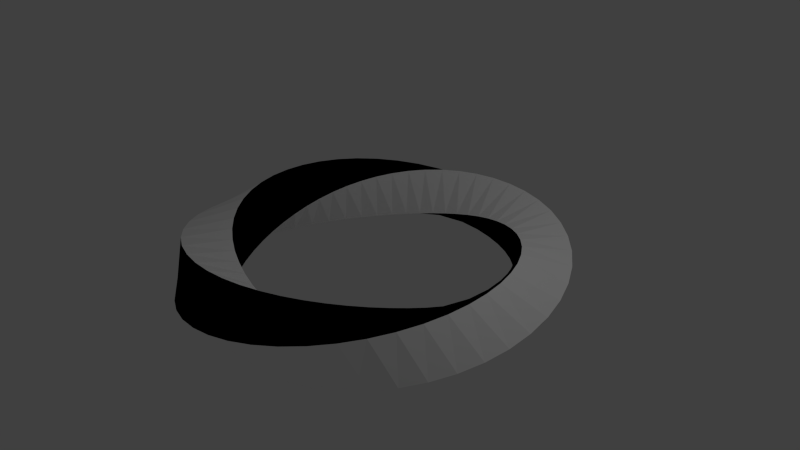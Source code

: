 # Source: m_09_a.blend  (saved by Blender 2.76.0; exported with 4.5.12 LTS)
import bpy
from mathutils import Matrix  # noqa: F401  (used for matrix-valued properties, if any)

bpy.ops.wm.read_factory_settings(use_empty=True)
scene = bpy.context.scene
scene.name = 'Scene'

# ---- collections
col_collection_1 = bpy.data.collections.new('Collection 1'); scene.collection.children.link(col_collection_1)

# ---- materials (node trees are filled in below, after node groups)
mat_001 = bpy.data.materials.new('Матеріал.001')
mat_001.alpha_threshold = 0.0
mat_001.use_transparent_shadow = False
mat_001.diffuse_color = (0.0, 0.0, 0.0, 1.0)
mat_001.roughness = 0.5
mat_x = bpy.data.materials.new('Матеріал')
mat_x.alpha_threshold = 0.0
mat_x.use_transparent_shadow = False
mat_x.diffuse_color = (1.0, 1.0, 1.0, 1.0)
mat_x.roughness = 0.5

# ---- material node trees

# ---- world
world_world = bpy.data.worlds.new('World'); scene.world = world_world
world_world.color = (0.05088, 0.05088, 0.05088)
world_world.use_sun_shadow = False
world_world.sun_shadow_jitter_overblur = 0.0
world_world.cycles.sampling_method = 'MANUAL'
world_world.cycles.sample_map_resolution = 256

# ---- cameras
cam_camera = bpy.data.cameras.new('Camera')
cam_camera.clip_end = 100.0
cam_camera.lens = 35.0
cam_camera.sensor_width = 32.0
cam_camera.sensor_height = 18.0
cam_camera.ortho_scale = 7.314
cam_camera.dof.focus_distance = 0.0
cam_camera.dof.aperture_fstop = 128.0

# ---- lights
light_lamp = bpy.data.lights.new('Lamp', 'POINT')
light_lamp.transmission_factor = 0.0
light_lamp.cutoff_distance = 30.0
light_lamp.energy = 100.0
light_lamp.shadow_buffer_clip_start = 1.001
light_lamp.shadow_soft_size = 0.1
light_lamp.shadow_maximum_resolution = 0.006
light_lamp.use_absolute_resolution = True
light_lamp.cycles.use_multiple_importance_sampling = False

# ---- meshes
me_twistedtorus_001 = bpy.data.meshes.new('TwistedTorus.001')
me_twistedtorus_001.from_pydata([(2.576, 0.0, 0.0), (2.123, 0.0, 0.4536), (1.669, 0.0, 5.555e-17), (2.123, 0.0, -0.4536), (2.553, 0.3225, 0.05685), (2.05, 0.2589, 0.45), (1.66, 0.2097, -0.05685), (2.162, 0.2732, -0.45), (2.482, 0.6372, 0.1128), (1.947, 0.4999, 0.4393), (1.631, 0.4187, -0.1128), (2.165, 0.556, -0.4393), (2.366, 0.9367, 0.167), (1.818, 0.72, 0.4217), (1.582, 0.6262, -0.167), (2.129, 0.8429, -0.4217), (2.209, 1.214, 0.2185), (1.669, 0.9174, 0.3975), (1.512, 0.8312, -0.2185), (2.052, 1.128, -0.3975), (2.014, 1.463, 0.2666), (1.502, 1.091, 0.367), (1.42, 1.032, -0.2666), (1.933, 1.404, -0.367), (1.788, 1.679, 0.3105), (1.321, 1.241, 0.3306), (1.306, 1.227, -0.3105), (1.774, 1.666, -0.3306), (1.537, 1.858, 0.3495), (1.13, 1.366, 0.2891), (1.169, 1.413, -0.3495), (1.576, 1.905, -0.2891), (1.268, 1.998, 0.383), (0.9322, 1.469, 0.243), (1.007, 1.587, -0.383), (1.343, 2.116, -0.243), (0.9861, 2.095, 0.4104), (0.7291, 1.549, 0.1931), (0.8216, 1.746, -0.4104), (1.079, 2.292, -0.1931), (0.6993, 2.152, 0.4314), (0.5227, 1.609, 0.1402), (0.6127, 1.886, -0.4314), (0.7893, 2.429, -0.1402), (0.4137, 2.169, 0.4456), (0.3143, 1.648, 0.08499), (0.3818, 2.002, -0.4456), (0.4813, 2.523, -0.08499), (0.1351, 2.147, 0.4527), (0.1049, 1.667, 0.02848), (0.1315, 2.09, -0.4527), (0.1617, 2.57, -0.02848), (-0.1315, 2.09, 0.4527), (-0.1049, 1.667, -0.02848), (-0.1351, 2.147, -0.4527), (-0.1617, 2.57, 0.02848), (-0.3818, 2.002, 0.4456), (-0.3143, 1.648, -0.08499), (-0.4137, 2.169, -0.4456), (-0.4813, 2.523, 0.08499), (-0.6127, 1.886, 0.4314), (-0.5227, 1.609, -0.1402), (-0.6993, 2.152, -0.4314), (-0.7893, 2.429, 0.1402), (-0.8216, 1.746, 0.4104), (-0.7291, 1.549, -0.1931), (-0.9861, 2.095, -0.4104), (-1.079, 2.292, 0.1931), (-1.007, 1.587, 0.383), (-0.9322, 1.469, -0.243), (-1.268, 1.998, -0.383), (-1.343, 2.116, 0.243), (-1.169, 1.413, 0.3495), (-1.13, 1.366, -0.2891), (-1.537, 1.858, -0.3495), (-1.576, 1.905, 0.2891), (-1.306, 1.227, 0.3105), (-1.321, 1.241, -0.3306), (-1.788, 1.679, -0.3105), (-1.774, 1.666, 0.3306), (-1.42, 1.032, 0.2666), (-1.502, 1.091, -0.367), (-2.014, 1.463, -0.2666), (-1.933, 1.404, 0.367), (-1.512, 0.8312, 0.2185), (-1.669, 0.9174, -0.3975), (-2.209, 1.214, -0.2185), (-2.052, 1.128, 0.3975), (-1.582, 0.6262, 0.167), (-1.818, 0.72, -0.4217), (-2.366, 0.9367, -0.167), (-2.129, 0.8429, 0.4217), (-1.631, 0.4187, 0.1128), (-1.947, 0.4999, -0.4393), (-2.482, 0.6372, -0.1128), (-2.165, 0.556, 0.4393), (-1.66, 0.2097, 0.05685), (-2.05, 0.2589, -0.45), (-2.553, 0.3225, -0.05685), (-2.162, 0.2732, 0.45), (-1.669, 1.459e-07, 5.555e-17), (-2.123, 1.856e-07, -0.4536), (-2.576, 2.252e-07, -1.111e-16), (-2.123, 1.856e-07, 0.4536), (-1.66, -0.2097, -0.05685), (-2.162, -0.2732, -0.45), (-2.553, -0.3225, 0.05685), (-2.05, -0.2589, 0.45), (-1.631, -0.4187, -0.1128), (-2.165, -0.556, -0.4393), (-2.482, -0.6372, 0.1128), (-1.947, -0.4999, 0.4393), (-1.582, -0.6262, -0.167), (-2.129, -0.8429, -0.4217), (-2.366, -0.9367, 0.167), (-1.818, -0.72, 0.4217), (-1.512, -0.8312, -0.2185), (-2.052, -1.128, -0.3975), (-2.209, -1.214, 0.2185), (-1.669, -0.9174, 0.3975), (-1.42, -1.032, -0.2666), (-1.933, -1.404, -0.367), (-2.014, -1.463, 0.2666), (-1.502, -1.091, 0.367), (-1.306, -1.227, -0.3105), (-1.774, -1.666, -0.3306), (-1.788, -1.679, 0.3105), (-1.321, -1.241, 0.3306), (-1.169, -1.413, -0.3495), (-1.576, -1.905, -0.2891), (-1.537, -1.858, 0.3495), (-1.13, -1.366, 0.2891), (-1.007, -1.587, -0.383), (-1.343, -2.116, -0.243), (-1.268, -1.998, 0.383), (-0.9322, -1.469, 0.243), (-0.8216, -1.746, -0.4104), (-1.079, -2.292, -0.1931), (-0.9861, -2.095, 0.4104), (-0.7291, -1.549, 0.1931), (-0.6127, -1.886, -0.4314), (-0.7893, -2.429, -0.1402), (-0.6993, -2.152, 0.4314), (-0.5227, -1.609, 0.1402), (-0.3818, -2.002, -0.4456), (-0.4813, -2.523, -0.08499), (-0.4137, -2.169, 0.4456), (-0.3143, -1.648, 0.08499), (-0.1315, -2.09, -0.4527), (-0.1617, -2.57, -0.02848), (-0.1351, -2.147, 0.4527), (-0.1049, -1.667, 0.02848), (0.1351, -2.147, -0.4527), (0.1617, -2.57, 0.02848), (0.1315, -2.09, 0.4527), (0.1049, -1.667, -0.02848), (0.4137, -2.169, -0.4456), (0.4813, -2.523, 0.08499), (0.3818, -2.002, 0.4456), (0.3143, -1.648, -0.08499), (0.6993, -2.152, -0.4314), (0.7893, -2.429, 0.1402), (0.6127, -1.886, 0.4314), (0.5227, -1.609, -0.1402), (0.9861, -2.095, -0.4104), (1.079, -2.292, 0.1931), (0.8216, -1.746, 0.4104), (0.7291, -1.549, -0.1931), (1.268, -1.998, -0.383), (1.343, -2.116, 0.243), (1.007, -1.587, 0.383), (0.9322, -1.469, -0.243), (1.537, -1.858, -0.3495), (1.576, -1.905, 0.2891), (1.169, -1.413, 0.3495), (1.13, -1.366, -0.2891), (1.788, -1.679, -0.3105), (1.774, -1.666, 0.3306), (1.306, -1.227, 0.3105), (1.321, -1.241, -0.3306), (2.014, -1.463, -0.2666), (1.933, -1.404, 0.367), (1.42, -1.032, 0.2666), (1.502, -1.091, -0.367), (2.209, -1.214, -0.2185), (2.052, -1.128, 0.3975), (1.512, -0.8312, 0.2185), (1.669, -0.9174, -0.3975), (2.366, -0.9367, -0.167), (2.129, -0.8429, 0.4217), (1.582, -0.6262, 0.167), (1.818, -0.72, -0.4217), (2.482, -0.6372, -0.1128), (2.165, -0.556, 0.4393), (1.631, -0.4187, 0.1128), (1.947, -0.4999, -0.4393), (2.553, -0.3225, -0.05685), (2.162, -0.2732, 0.45), (1.66, -0.2097, 0.05685), (2.05, -0.2589, -0.45), (2.576, 0.0, 0.0), (2.123, 0.0, 0.4536), (1.669, 0.0, 5.555e-17), (2.123, 0.0, -0.4536), (2.553, 0.3225, 0.05685), (2.05, 0.2589, 0.45), (1.66, 0.2097, -0.05685), (2.162, 0.2732, -0.45), (2.482, 0.6372, 0.1128), (1.947, 0.4999, 0.4393), (1.631, 0.4187, -0.1128), (2.165, 0.556, -0.4393), (2.366, 0.9367, 0.167), (1.818, 0.72, 0.4217), (1.582, 0.6262, -0.167), (2.129, 0.8429, -0.4217), (2.209, 1.214, 0.2185), (1.669, 0.9174, 0.3975), (1.512, 0.8312, -0.2185), (2.052, 1.128, -0.3975), (2.014, 1.463, 0.2666), (1.502, 1.091, 0.367), (1.42, 1.032, -0.2666), (1.933, 1.404, -0.367), (1.788, 1.679, 0.3105), (1.321, 1.241, 0.3306), (1.306, 1.227, -0.3105), (1.774, 1.666, -0.3306), (1.537, 1.858, 0.3495), (1.13, 1.366, 0.2891), (1.169, 1.413, -0.3495), (1.576, 1.905, -0.2891), (1.268, 1.998, 0.383), (0.9322, 1.469, 0.243), (1.007, 1.587, -0.383), (1.343, 2.116, -0.243), (0.9861, 2.095, 0.4104), (0.7291, 1.549, 0.1931), (0.8216, 1.746, -0.4104), (1.079, 2.292, -0.1931), (0.6993, 2.152, 0.4314), (0.5227, 1.609, 0.1402), (0.6127, 1.886, -0.4314), (0.7893, 2.429, -0.1402), (0.4137, 2.169, 0.4456), (0.3143, 1.648, 0.08499), (0.3818, 2.002, -0.4456), (0.4813, 2.523, -0.08499), (0.1351, 2.147, 0.4527), (0.1049, 1.667, 0.02848), (0.1315, 2.09, -0.4527), (0.1617, 2.57, -0.02848), (-0.1315, 2.09, 0.4527), (-0.1049, 1.667, -0.02848), (-0.1351, 2.147, -0.4527), (-0.1617, 2.57, 0.02848), (-0.3818, 2.002, 0.4456), (-0.3143, 1.648, -0.08499), (-0.4137, 2.169, -0.4456), (-0.4813, 2.523, 0.08499), (-0.6127, 1.886, 0.4314), (-0.5227, 1.609, -0.1402), (-0.6993, 2.152, -0.4314), (-0.7893, 2.429, 0.1402), (-0.8216, 1.746, 0.4104), (-0.7291, 1.549, -0.1931), (-0.9861, 2.095, -0.4104), (-1.079, 2.292, 0.1931), (-1.007, 1.587, 0.383), (-0.9322, 1.469, -0.243), (-1.268, 1.998, -0.383), (-1.343, 2.116, 0.243), (-1.169, 1.413, 0.3495), (-1.13, 1.366, -0.2891), (-1.537, 1.858, -0.3495), (-1.576, 1.905, 0.2891), (-1.306, 1.227, 0.3105), (-1.321, 1.241, -0.3306), (-1.788, 1.679, -0.3105), (-1.774, 1.666, 0.3306), (-1.42, 1.032, 0.2666), (-1.502, 1.091, -0.367), (-2.014, 1.463, -0.2666), (-1.933, 1.404, 0.367), (-1.512, 0.8312, 0.2185), (-1.669, 0.9174, -0.3975), (-2.209, 1.214, -0.2185), (-2.052, 1.128, 0.3975), (-1.582, 0.6262, 0.167), (-1.818, 0.72, -0.4217), (-2.366, 0.9367, -0.167), (-2.129, 0.8429, 0.4217), (-1.631, 0.4187, 0.1128), (-1.947, 0.4999, -0.4393), (-2.482, 0.6372, -0.1128), (-2.165, 0.556, 0.4393), (-1.66, 0.2097, 0.05685), (-2.05, 0.2589, -0.45), (-2.553, 0.3225, -0.05685), (-2.162, 0.2732, 0.45), (-1.669, 1.459e-07, 5.555e-17), (-2.123, 1.856e-07, -0.4536), (-2.576, 2.252e-07, -1.111e-16), (-2.123, 1.856e-07, 0.4536), (-1.66, -0.2097, -0.05685), (-2.162, -0.2732, -0.45), (-2.553, -0.3225, 0.05685), (-2.05, -0.2589, 0.45), (-1.631, -0.4187, -0.1128), (-2.165, -0.556, -0.4393), (-2.482, -0.6372, 0.1128), (-1.947, -0.4999, 0.4393), (-1.582, -0.6262, -0.167), (-2.129, -0.8429, -0.4217), (-2.366, -0.9367, 0.167), (-1.818, -0.72, 0.4217), (-1.512, -0.8312, -0.2185), (-2.052, -1.128, -0.3975), (-2.209, -1.214, 0.2185), (-1.669, -0.9174, 0.3975), (-1.42, -1.032, -0.2666), (-1.933, -1.404, -0.367), (-2.014, -1.463, 0.2666), (-1.502, -1.091, 0.367), (-1.306, -1.227, -0.3105), (-1.774, -1.666, -0.3306), (-1.788, -1.679, 0.3105), (-1.321, -1.241, 0.3306), (-1.169, -1.413, -0.3495), (-1.576, -1.905, -0.2891), (-1.537, -1.858, 0.3495), (-1.13, -1.366, 0.2891), (-1.007, -1.587, -0.383), (-1.343, -2.116, -0.243), (-1.268, -1.998, 0.383), (-0.9322, -1.469, 0.243), (-0.8216, -1.746, -0.4104), (-1.079, -2.292, -0.1931), (-0.9861, -2.095, 0.4104), (-0.7291, -1.549, 0.1931), (-0.6127, -1.886, -0.4314), (-0.7893, -2.429, -0.1402), (-0.6993, -2.152, 0.4314), (-0.5227, -1.609, 0.1402), (-0.3818, -2.002, -0.4456), (-0.4813, -2.523, -0.08499), (-0.4137, -2.169, 0.4456), (-0.3143, -1.648, 0.08499), (-0.1315, -2.09, -0.4527), (-0.1617, -2.57, -0.02848), (-0.1351, -2.147, 0.4527), (-0.1049, -1.667, 0.02848), (0.1351, -2.147, -0.4527), (0.1617, -2.57, 0.02848), (0.1315, -2.09, 0.4527), (0.1049, -1.667, -0.02848), (0.4137, -2.169, -0.4456), (0.4813, -2.523, 0.08499), (0.3818, -2.002, 0.4456), (0.3143, -1.648, -0.08499), (0.6993, -2.152, -0.4314), (0.7893, -2.429, 0.1402), (0.6127, -1.886, 0.4314), (0.5227, -1.609, -0.1402), (0.9861, -2.095, -0.4104), (1.079, -2.292, 0.1931), (0.8216, -1.746, 0.4104), (0.7291, -1.549, -0.1931), (1.268, -1.998, -0.383), (1.343, -2.116, 0.243), (1.007, -1.587, 0.383), (0.9322, -1.469, -0.243), (1.537, -1.858, -0.3495), (1.576, -1.905, 0.2891), (1.169, -1.413, 0.3495), (1.13, -1.366, -0.2891), (1.788, -1.679, -0.3105), (1.774, -1.666, 0.3306), (1.306, -1.227, 0.3105), (1.321, -1.241, -0.3306), (2.014, -1.463, -0.2666), (1.933, -1.404, 0.367), (1.42, -1.032, 0.2666), (1.502, -1.091, -0.367), (2.209, -1.214, -0.2185), (2.052, -1.128, 0.3975), (1.512, -0.8312, 0.2185), (1.669, -0.9174, -0.3975), (2.366, -0.9367, -0.167), (2.129, -0.8429, 0.4217), (1.582, -0.6262, 0.167), (1.818, -0.72, -0.4217), (2.482, -0.6372, -0.1128), (2.165, -0.556, 0.4393), (1.631, -0.4187, 0.1128), (1.947, -0.4999, -0.4393), (2.553, -0.3225, -0.05685), (2.162, -0.2732, 0.45), (1.66, -0.2097, 0.05685), (2.05, -0.2589, -0.45)], [], [(4, 5, 1), (6, 7, 3), (8, 9, 5), (10, 11, 7), (12, 13, 9), (14, 15, 11), (16, 17, 13), (18, 19, 15), (20, 21, 17), (22, 23, 19), (24, 25, 21), (26, 27, 23), (28, 29, 25), (30, 31, 27), (32, 33, 29), (34, 35, 31), (36, 37, 33), (38, 39, 35), (40, 41, 37), (42, 43, 39), (44, 45, 41), (46, 47, 43), (48, 49, 45), (50, 51, 47), (52, 53, 49), (54, 55, 51), (56, 57, 53), (58, 59, 55), (60, 61, 57), (62, 63, 59), (64, 65, 61), (66, 67, 63), (68, 69, 65), (70, 71, 67), (72, 73, 69), (74, 75, 71), (76, 77, 73), (78, 79, 75), (80, 81, 77), (82, 83, 79), (84, 85, 81), (86, 87, 83), (88, 89, 85), (90, 91, 87), (92, 93, 89), (94, 95, 91), (96, 97, 93), (98, 99, 95), (100, 101, 97), (102, 103, 99), (104, 105, 101), (106, 107, 103), (108, 109, 105), (110, 111, 107), (112, 113, 109), (114, 115, 111), (116, 117, 113), (118, 119, 115), (120, 121, 117), (122, 123, 119), (124, 125, 121), (126, 127, 123), (128, 129, 125), (130, 131, 127), (132, 133, 129), (134, 135, 131), (136, 137, 133), (138, 139, 135), (140, 141, 137), (142, 143, 139), (144, 145, 141), (146, 147, 143), (148, 149, 145), (150, 151, 147), (152, 153, 149), (154, 155, 151), (156, 157, 153), (158, 159, 155), (160, 161, 157), (162, 163, 159), (164, 165, 161), (166, 167, 163), (168, 169, 165), (170, 171, 167), (172, 173, 169), (174, 175, 171), (176, 177, 173), (178, 179, 175), (180, 181, 177), (182, 183, 179), (184, 185, 181), (186, 187, 183), (188, 189, 185), (190, 191, 187), (192, 193, 189), (194, 195, 191), (196, 197, 193), (198, 199, 195), (0, 1, 197), (2, 3, 199), (200, 203, 207), (205, 206, 202), (204, 207, 211), (209, 210, 206), (208, 211, 215), (213, 214, 210), (212, 215, 219), (217, 218, 214), (216, 219, 223), (221, 222, 218), (220, 223, 227), (225, 226, 222), (224, 227, 231), (229, 230, 226), (228, 231, 235), (233, 234, 230), (232, 235, 239), (237, 238, 234), (236, 239, 243), (241, 242, 238), (240, 243, 247), (245, 246, 242), (244, 247, 251), (249, 250, 246), (248, 251, 255), (253, 254, 250), (252, 255, 259), (257, 258, 254), (256, 259, 263), (261, 262, 258), (260, 263, 267), (265, 266, 262), (264, 267, 271), (269, 270, 266), (268, 271, 275), (273, 274, 270), (272, 275, 279), (277, 278, 274), (276, 279, 283), (281, 282, 278), (280, 283, 287), (285, 286, 282), (284, 287, 291), (289, 290, 286), (288, 291, 295), (293, 294, 290), (292, 295, 299), (297, 298, 294), (296, 299, 303), (301, 302, 298), (300, 303, 307), (305, 306, 302), (304, 307, 311), (309, 310, 306), (308, 311, 315), (313, 314, 310), (312, 315, 319), (317, 318, 314), (316, 319, 323), (321, 322, 318), (320, 323, 327), (325, 326, 322), (324, 327, 331), (329, 330, 326), (328, 331, 335), (333, 334, 330), (332, 335, 339), (337, 338, 334), (336, 339, 343), (341, 342, 338), (340, 343, 347), (345, 346, 342), (344, 347, 351), (349, 350, 346), (348, 351, 355), (353, 354, 350), (352, 355, 359), (357, 358, 354), (356, 359, 363), (361, 362, 358), (360, 363, 367), (365, 366, 362), (364, 367, 371), (369, 370, 366), (368, 371, 375), (373, 374, 370), (372, 375, 379), (377, 378, 374), (376, 379, 383), (381, 382, 378), (380, 383, 387), (385, 386, 382), (384, 387, 391), (389, 390, 386), (388, 391, 395), (393, 394, 390), (392, 395, 399), (397, 398, 394), (396, 399, 203), (201, 202, 398), (0, 4, 1), (2, 6, 3), (4, 8, 5), (6, 10, 7), (8, 12, 9), (10, 14, 11), (12, 16, 13), (14, 18, 15), (16, 20, 17), (18, 22, 19), (20, 24, 21), (22, 26, 23), (24, 28, 25), (26, 30, 27), (28, 32, 29), (30, 34, 31), (32, 36, 33), (34, 38, 35), (36, 40, 37), (38, 42, 39), (40, 44, 41), (42, 46, 43), (44, 48, 45), (46, 50, 47), (48, 52, 49), (50, 54, 51), (52, 56, 53), (54, 58, 55), (56, 60, 57), (58, 62, 59), (60, 64, 61), (62, 66, 63), (64, 68, 65), (66, 70, 67), (68, 72, 69), (70, 74, 71), (72, 76, 73), (74, 78, 75), (76, 80, 77), (78, 82, 79), (80, 84, 81), (82, 86, 83), (84, 88, 85), (86, 90, 87), (88, 92, 89), (90, 94, 91), (92, 96, 93), (94, 98, 95), (96, 100, 97), (98, 102, 99), (100, 104, 101), (102, 106, 103), (104, 108, 105), (106, 110, 107), (108, 112, 109), (110, 114, 111), (112, 116, 113), (114, 118, 115), (116, 120, 117), (118, 122, 119), (120, 124, 121), (122, 126, 123), (124, 128, 125), (126, 130, 127), (128, 132, 129), (130, 134, 131), (132, 136, 133), (134, 138, 135), (136, 140, 137), (138, 142, 139), (140, 144, 141), (142, 146, 143), (144, 148, 145), (146, 150, 147), (148, 152, 149), (150, 154, 151), (152, 156, 153), (154, 158, 155), (156, 160, 157), (158, 162, 159), (160, 164, 161), (162, 166, 163), (164, 168, 165), (166, 170, 167), (168, 172, 169), (170, 174, 171), (172, 176, 173), (174, 178, 175), (176, 180, 177), (178, 182, 179), (180, 184, 181), (182, 186, 183), (184, 188, 185), (186, 190, 187), (188, 192, 189), (190, 194, 191), (192, 196, 193), (194, 198, 195), (196, 0, 197), (198, 2, 199), (204, 200, 207), (201, 205, 202), (208, 204, 211), (205, 209, 206), (212, 208, 215), (209, 213, 210), (216, 212, 219), (213, 217, 214), (220, 216, 223), (217, 221, 218), (224, 220, 227), (221, 225, 222), (228, 224, 231), (225, 229, 226), (232, 228, 235), (229, 233, 230), (236, 232, 239), (233, 237, 234), (240, 236, 243), (237, 241, 238), (244, 240, 247), (241, 245, 242), (248, 244, 251), (245, 249, 246), (252, 248, 255), (249, 253, 250), (256, 252, 259), (253, 257, 254), (260, 256, 263), (257, 261, 258), (264, 260, 267), (261, 265, 262), (268, 264, 271), (265, 269, 266), (272, 268, 275), (269, 273, 270), (276, 272, 279), (273, 277, 274), (280, 276, 283), (277, 281, 278), (284, 280, 287), (281, 285, 282), (288, 284, 291), (285, 289, 286), (292, 288, 295), (289, 293, 290), (296, 292, 299), (293, 297, 294), (300, 296, 303), (297, 301, 298), (304, 300, 307), (301, 305, 302), (308, 304, 311), (305, 309, 306), (312, 308, 315), (309, 313, 310), (316, 312, 319), (313, 317, 314), (320, 316, 323), (317, 321, 318), (324, 320, 327), (321, 325, 322), (328, 324, 331), (325, 329, 326), (332, 328, 335), (329, 333, 330), (336, 332, 339), (333, 337, 334), (340, 336, 343), (337, 341, 338), (344, 340, 347), (341, 345, 342), (348, 344, 351), (345, 349, 346), (352, 348, 355), (349, 353, 350), (356, 352, 359), (353, 357, 354), (360, 356, 363), (357, 361, 358), (364, 360, 367), (361, 365, 362), (368, 364, 371), (365, 369, 366), (372, 368, 375), (369, 373, 370), (376, 372, 379), (373, 377, 374), (380, 376, 383), (377, 381, 378), (384, 380, 387), (381, 385, 382), (388, 384, 391), (385, 389, 386), (392, 388, 395), (389, 393, 390), (396, 392, 399), (393, 397, 394), (200, 396, 203), (397, 201, 398)])
me_twistedtorus_001.polygons.foreach_set('material_index', [1, 1, 1, 1, 1, 1, 1, 1, 1, 1, 1, 1, 1, 1, 1, 1, 1, 1, 1, 1, 1, 1, 1, 1, 1, 1, 1, 1, 1, 1, 1, 1, 1, 1, 1, 1, 1, 1, 1, 1, 1, 1, 1, 1, 1, 1, 1, 1, 1, 1, 1, 1, 1, 1, 1, 1, 1, 1, 1, 1, 1, 1, 1, 1, 1, 1, 1, 1, 1, 1, 1, 1, 1, 1, 1, 1, 1, 1, 1, 1, 1, 1, 1, 1, 1, 1, 1, 1, 1, 1, 1, 1, 1, 1, 1, 1, 1, 1, 1, 1, 0, 0, 0, 0, 0, 0, 0, 0, 0, 0, 0, 0, 0, 0, 0, 0, 0, 0, 0, 0, 0, 0, 0, 0, 0, 0, 0, 0, 0, 0, 0, 0, 0, 0, 0, 0, 0, 0, 0, 0, 0, 0, 0, 0, 0, 0, 0, 0, 0, 0, 0, 0, 0, 0, 0, 0, 0, 0, 0, 0, 0, 0, 0, 0, 0, 0, 0, 0, 0, 0, 0, 0, 0, 0, 0, 0, 0, 0, 0, 0, 0, 0, 0, 0, 0, 0, 0, 0, 0, 0, 0, 0, 0, 0, 0, 0, 0, 0, 0, 0, 1, 1, 1, 1, 1, 1, 1, 1, 1, 1, 1, 1, 1, 1, 1, 1, 1, 1, 1, 1, 1, 1, 1, 1, 1, 1, 1, 1, 1, 1, 1, 1, 1, 1, 1, 1, 1, 1, 1, 1, 1, 1, 1, 1, 1, 1, 1, 1, 1, 1, 1, 1, 1, 1, 1, 1, 1, 1, 1, 1, 1, 1, 1, 1, 1, 1, 1, 1, 1, 1, 1, 1, 1, 1, 1, 1, 1, 1, 1, 1, 1, 1, 1, 1, 1, 1, 1, 1, 1, 1, 1, 1, 1, 1, 1, 1, 1, 1, 1, 1, 0, 0, 0, 0, 0, 0, 0, 0, 0, 0, 0, 0, 0, 0, 0, 0, 0, 0, 0, 0, 0, 0, 0, 0, 0, 0, 0, 0, 0, 0, 0, 0, 0, 0, 0, 0, 0, 0, 0, 0, 0, 0, 0, 0, 0, 0, 0, 0, 0, 0, 0, 0, 0, 0, 0, 0, 0, 0, 0, 0, 0, 0, 0, 0, 0, 0, 0, 0, 0, 0, 0, 0, 0, 0, 0, 0, 0, 0, 0, 0, 0, 0, 0, 0, 0, 0, 0, 0, 0, 0, 0, 0, 0, 0, 0, 0, 0, 0, 0, 0])
me_twistedtorus_001.materials.append(mat_001)
me_twistedtorus_001.materials.append(mat_x)
me_twistedtorus_001.use_remesh_preserve_volume = False
me_twistedtorus_001.use_remesh_preserve_attributes = False
me_twistedtorus_001.use_mirror_vertex_groups = False
me_twistedtorus_001.update()

# ---- objects
ob_twistedtorus_001 = bpy.data.objects.new('TwistedTorus.001', me_twistedtorus_001)
ob_lamp = bpy.data.objects.new('Lamp', light_lamp)
ob_camera = bpy.data.objects.new('Camera', cam_camera)

# ---- transforms, parenting, visibility, modifiers, constraints
ob_twistedtorus_001.location = (0.0, 0.0, 0.0)
ob_twistedtorus_001.lineart.crease_threshold = 0.0
ob_lamp.location = (4.076, 1.005, 5.904)
ob_lamp.rotation_euler = (0.6503, 0.05522, 1.866)
ob_lamp.lock_rotations_4d = False
ob_lamp.empty_display_type = 'ARROWS'
ob_lamp.color = (0.0, 0.0, 0.0, 0.0)
ob_lamp.lineart.crease_threshold = 0.0
ob_camera.location = (7.481, -6.508, 5.344)
ob_camera.rotation_euler = (1.109, 0.01082, 0.8149)
ob_camera.lock_rotations_4d = False
ob_camera.empty_display_type = 'ARROWS'
ob_camera.color = (0.0, 0.0, 0.0, 0.0)
ob_camera.display_type = 'WIRE'
ob_camera.lineart.crease_threshold = 0.0

# ---- collection membership
col_collection_1.objects.link(ob_twistedtorus_001)
col_collection_1.objects.link(ob_lamp)
col_collection_1.objects.link(ob_camera)

# ---- scene / render settings (as saved in the file)
scene.camera = ob_camera
scene.frame_start = 1; scene.frame_end = 250; scene.frame_set(1)
scene.render.engine = 'BLENDER_EEVEE_NEXT'
scene.render.resolution_percentage = 50
scene.render.dither_intensity = 0.0
scene.cycles.use_denoising = False
scene.cycles.samples = 10
scene.cycles.sampling_pattern = 'TABULATED_SOBOL'
scene.cycles.light_sampling_threshold = 0.0
scene.cycles.use_adaptive_sampling = False
scene.cycles.use_light_tree = False
scene.cycles.blur_glossy = 0.0
scene.cycles.pixel_filter_type = 'GAUSSIAN'
scene.cycles.sample_clamp_indirect = 0.0
scene.view_settings.view_transform = 'Standard'
bpy.context.view_layer.update()
